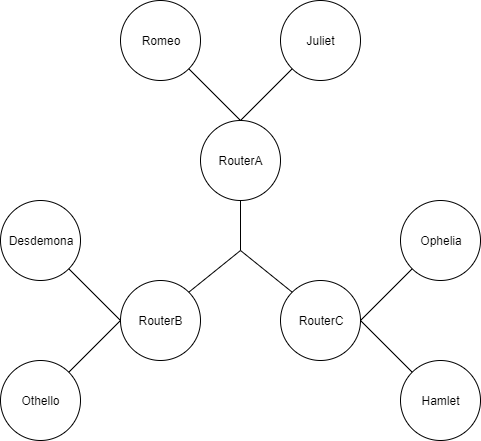

The diagram above was exported from draw.io. Its source (the exported page's mxGraphModel, read from the mxfile embedded in the PNG):
<mxGraphModel dx="1408" dy="633" grid="1" gridSize="10" guides="1" tooltips="1" connect="1" arrows="1" fold="1" page="1" pageScale="1" pageWidth="850" pageHeight="1100" math="0" shadow="0">
  <root>
    <mxCell id="0" />
    <mxCell id="1" parent="0" />
    <mxCell id="DDQmc3B0UvCMmWGY1BcC-1" value="Romeo" style="ellipse;whiteSpace=wrap;html=1;" vertex="1" parent="1">
      <mxGeometry x="200" y="40" width="80" height="80" as="geometry" />
    </mxCell>
    <mxCell id="DDQmc3B0UvCMmWGY1BcC-3" value="Juliet" style="ellipse;whiteSpace=wrap;html=1;" vertex="1" parent="1">
      <mxGeometry x="360" y="40" width="80" height="80" as="geometry" />
    </mxCell>
    <mxCell id="DDQmc3B0UvCMmWGY1BcC-4" value="RouterA" style="ellipse;whiteSpace=wrap;html=1;" vertex="1" parent="1">
      <mxGeometry x="280" y="160" width="80" height="80" as="geometry" />
    </mxCell>
    <mxCell id="DDQmc3B0UvCMmWGY1BcC-5" value="" style="endArrow=none;html=1;entryX=1;entryY=1;entryDx=0;entryDy=0;exitX=0.5;exitY=0;exitDx=0;exitDy=0;" edge="1" parent="1" source="DDQmc3B0UvCMmWGY1BcC-4" target="DDQmc3B0UvCMmWGY1BcC-1">
      <mxGeometry width="50" height="50" relative="1" as="geometry">
        <mxPoint x="150" y="240" as="sourcePoint" />
        <mxPoint x="200" y="190" as="targetPoint" />
      </mxGeometry>
    </mxCell>
    <mxCell id="DDQmc3B0UvCMmWGY1BcC-6" value="" style="endArrow=none;html=1;exitX=0.5;exitY=0;exitDx=0;exitDy=0;entryX=0;entryY=1;entryDx=0;entryDy=0;" edge="1" parent="1" source="DDQmc3B0UvCMmWGY1BcC-4" target="DDQmc3B0UvCMmWGY1BcC-3">
      <mxGeometry width="50" height="50" relative="1" as="geometry">
        <mxPoint x="480" y="220" as="sourcePoint" />
        <mxPoint x="530" y="170" as="targetPoint" />
      </mxGeometry>
    </mxCell>
    <mxCell id="DDQmc3B0UvCMmWGY1BcC-7" value="RouterB" style="ellipse;whiteSpace=wrap;html=1;" vertex="1" parent="1">
      <mxGeometry x="200" y="320" width="80" height="80" as="geometry" />
    </mxCell>
    <mxCell id="DDQmc3B0UvCMmWGY1BcC-8" value="RouterC" style="ellipse;whiteSpace=wrap;html=1;" vertex="1" parent="1">
      <mxGeometry x="360" y="320" width="80" height="80" as="geometry" />
    </mxCell>
    <mxCell id="DDQmc3B0UvCMmWGY1BcC-9" value="Othello" style="ellipse;whiteSpace=wrap;html=1;" vertex="1" parent="1">
      <mxGeometry x="80" y="400" width="80" height="80" as="geometry" />
    </mxCell>
    <mxCell id="DDQmc3B0UvCMmWGY1BcC-10" value="Desdemona" style="ellipse;whiteSpace=wrap;html=1;" vertex="1" parent="1">
      <mxGeometry x="80" y="240" width="80" height="80" as="geometry" />
    </mxCell>
    <mxCell id="DDQmc3B0UvCMmWGY1BcC-11" value="Hamlet" style="ellipse;whiteSpace=wrap;html=1;" vertex="1" parent="1">
      <mxGeometry x="480" y="400" width="80" height="80" as="geometry" />
    </mxCell>
    <mxCell id="DDQmc3B0UvCMmWGY1BcC-12" value="Ophelia" style="ellipse;whiteSpace=wrap;html=1;" vertex="1" parent="1">
      <mxGeometry x="480" y="240" width="80" height="80" as="geometry" />
    </mxCell>
    <mxCell id="DDQmc3B0UvCMmWGY1BcC-13" value="" style="endArrow=none;html=1;exitX=1;exitY=0;exitDx=0;exitDy=0;" edge="1" parent="1" source="DDQmc3B0UvCMmWGY1BcC-7">
      <mxGeometry width="50" height="50" relative="1" as="geometry">
        <mxPoint x="360" y="280" as="sourcePoint" />
        <mxPoint x="320" y="290" as="targetPoint" />
      </mxGeometry>
    </mxCell>
    <mxCell id="DDQmc3B0UvCMmWGY1BcC-14" value="" style="endArrow=none;html=1;exitX=0.5;exitY=1;exitDx=0;exitDy=0;" edge="1" parent="1" source="DDQmc3B0UvCMmWGY1BcC-4">
      <mxGeometry width="50" height="50" relative="1" as="geometry">
        <mxPoint x="440" y="270" as="sourcePoint" />
        <mxPoint x="320" y="290" as="targetPoint" />
      </mxGeometry>
    </mxCell>
    <mxCell id="DDQmc3B0UvCMmWGY1BcC-15" value="" style="endArrow=none;html=1;exitX=0;exitY=0;exitDx=0;exitDy=0;" edge="1" parent="1" source="DDQmc3B0UvCMmWGY1BcC-8">
      <mxGeometry width="50" height="50" relative="1" as="geometry">
        <mxPoint x="510" y="260" as="sourcePoint" />
        <mxPoint x="320" y="290" as="targetPoint" />
      </mxGeometry>
    </mxCell>
    <mxCell id="DDQmc3B0UvCMmWGY1BcC-16" value="" style="endArrow=none;html=1;exitX=1;exitY=1;exitDx=0;exitDy=0;entryX=0;entryY=0.5;entryDx=0;entryDy=0;" edge="1" parent="1" source="DDQmc3B0UvCMmWGY1BcC-10" target="DDQmc3B0UvCMmWGY1BcC-7">
      <mxGeometry width="50" height="50" relative="1" as="geometry">
        <mxPoint x="130" y="220" as="sourcePoint" />
        <mxPoint x="180" y="170" as="targetPoint" />
      </mxGeometry>
    </mxCell>
    <mxCell id="DDQmc3B0UvCMmWGY1BcC-17" value="" style="endArrow=none;html=1;exitX=1;exitY=0;exitDx=0;exitDy=0;entryX=0;entryY=0.5;entryDx=0;entryDy=0;" edge="1" parent="1" source="DDQmc3B0UvCMmWGY1BcC-9" target="DDQmc3B0UvCMmWGY1BcC-7">
      <mxGeometry width="50" height="50" relative="1" as="geometry">
        <mxPoint x="180" y="410" as="sourcePoint" />
        <mxPoint x="230" y="452" as="targetPoint" />
      </mxGeometry>
    </mxCell>
    <mxCell id="DDQmc3B0UvCMmWGY1BcC-18" value="" style="endArrow=none;html=1;entryX=0;entryY=0;entryDx=0;entryDy=0;exitX=1;exitY=0.5;exitDx=0;exitDy=0;" edge="1" parent="1" source="DDQmc3B0UvCMmWGY1BcC-8" target="DDQmc3B0UvCMmWGY1BcC-11">
      <mxGeometry width="50" height="50" relative="1" as="geometry">
        <mxPoint x="390" y="500" as="sourcePoint" />
        <mxPoint x="440" y="450" as="targetPoint" />
      </mxGeometry>
    </mxCell>
    <mxCell id="DDQmc3B0UvCMmWGY1BcC-19" value="" style="endArrow=none;html=1;exitX=1;exitY=0.5;exitDx=0;exitDy=0;entryX=0;entryY=1;entryDx=0;entryDy=0;" edge="1" parent="1" source="DDQmc3B0UvCMmWGY1BcC-8" target="DDQmc3B0UvCMmWGY1BcC-12">
      <mxGeometry width="50" height="50" relative="1" as="geometry">
        <mxPoint x="510" y="210" as="sourcePoint" />
        <mxPoint x="560" y="160" as="targetPoint" />
      </mxGeometry>
    </mxCell>
  </root>
</mxGraphModel>